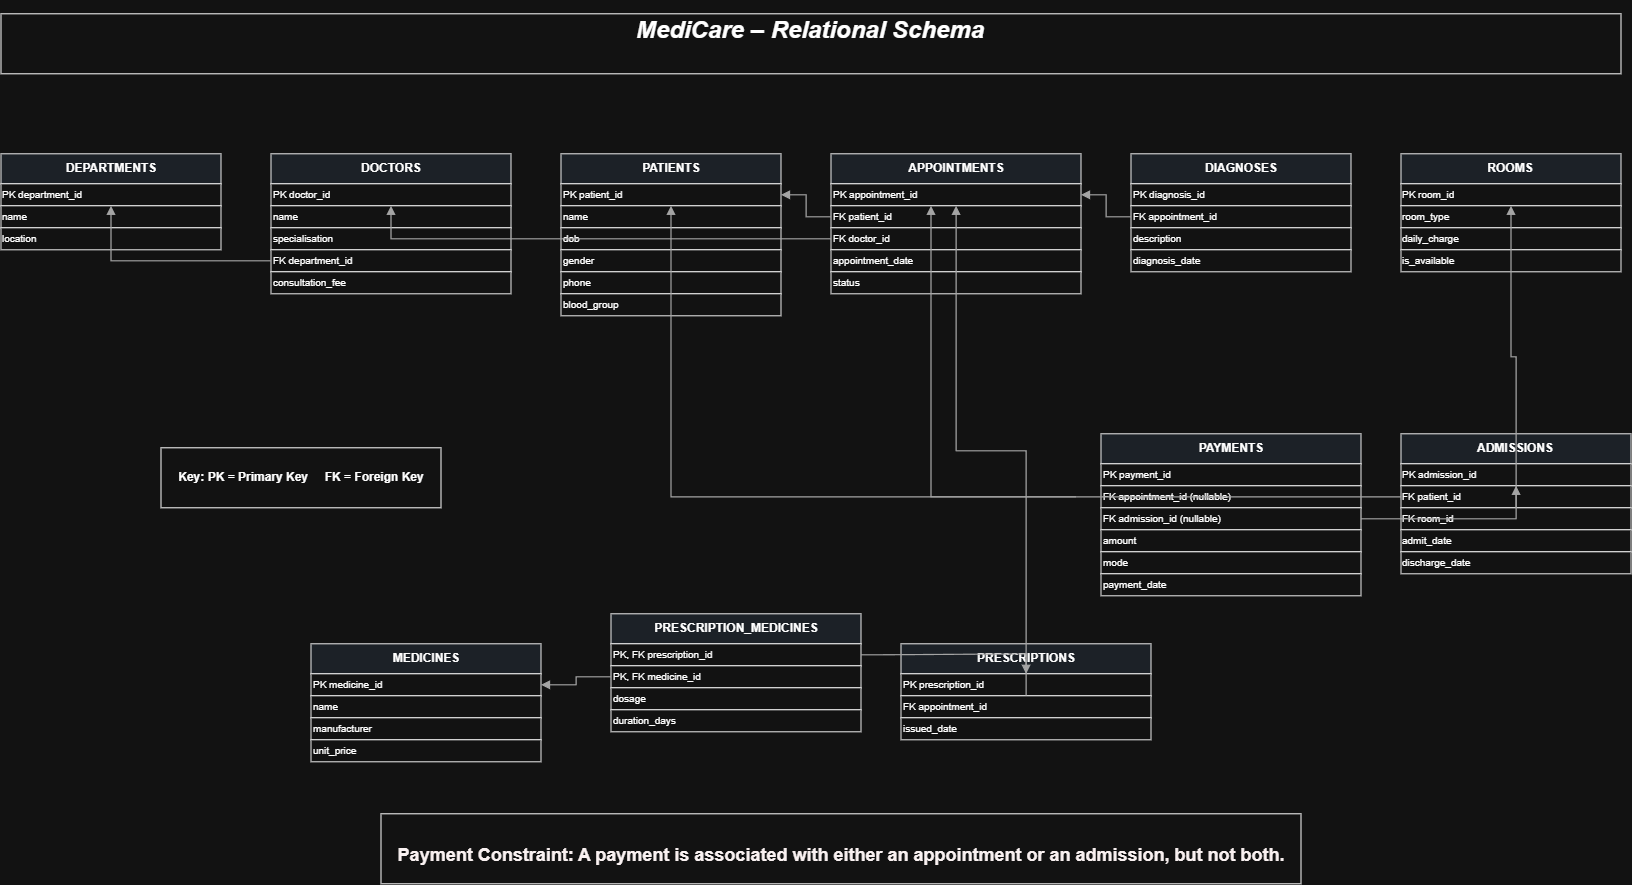

The diagram above was exported from draw.io. Its source (the exported page's mxGraphModel, read from the mxfile embedded in the PNG):
<mxGraphModel dx="2300" dy="2127" grid="1" gridSize="10" guides="1" tooltips="1" connect="1" arrows="1" fold="1" page="1" pageScale="1" pageWidth="1600" pageHeight="1000" math="0" shadow="0">
  <root>
    <mxCell id="0" />
    <mxCell id="1" parent="0" />
    <mxCell id="10" parent="1" style="rounded=0;whiteSpace=wrap;html=1;fillColor=#E9EEF5;strokeColor=#000000;fontStyle=1;align=center;verticalAlign=middle;" value="DEPARTMENTS" vertex="1">
      <mxGeometry height="30" width="220" x="60" y="80" as="geometry" />
    </mxCell>
    <mxCell id="11" parent="1" style="rounded=0;whiteSpace=wrap;html=1;fillColor=#FFFFFF;strokeColor=#000000;align=left;verticalAlign=middle;fontSize=10;" value="PK  department_id" vertex="1">
      <mxGeometry height="22" width="220" x="60" y="110" as="geometry" />
    </mxCell>
    <mxCell id="12" parent="1" style="rounded=0;whiteSpace=wrap;html=1;fillColor=#FFFFFF;strokeColor=#000000;align=left;verticalAlign=middle;fontSize=10;" value="    name" vertex="1">
      <mxGeometry height="22" width="220" x="60" y="132" as="geometry" />
    </mxCell>
    <mxCell id="13" parent="1" style="rounded=0;whiteSpace=wrap;html=1;fillColor=#FFFFFF;strokeColor=#000000;align=left;verticalAlign=middle;fontSize=10;" value="    location" vertex="1">
      <mxGeometry height="22" width="220" x="60" y="154" as="geometry" />
    </mxCell>
    <mxCell id="14" parent="1" style="rounded=0;whiteSpace=wrap;html=1;fillColor=#E9EEF5;strokeColor=#000000;fontStyle=1;align=center;verticalAlign=middle;" value="DOCTORS" vertex="1">
      <mxGeometry height="30" width="240" x="330" y="80" as="geometry" />
    </mxCell>
    <mxCell id="15" parent="1" style="rounded=0;whiteSpace=wrap;html=1;fillColor=#FFFFFF;strokeColor=#000000;align=left;verticalAlign=middle;fontSize=10;" value="PK  doctor_id" vertex="1">
      <mxGeometry height="22" width="240" x="330" y="110" as="geometry" />
    </mxCell>
    <mxCell id="16" parent="1" style="rounded=0;whiteSpace=wrap;html=1;fillColor=#FFFFFF;strokeColor=#000000;align=left;verticalAlign=middle;fontSize=10;" value="    name" vertex="1">
      <mxGeometry height="22" width="240" x="330" y="132" as="geometry" />
    </mxCell>
    <mxCell id="17" parent="1" style="rounded=0;whiteSpace=wrap;html=1;fillColor=#FFFFFF;strokeColor=#000000;align=left;verticalAlign=middle;fontSize=10;" value="    specialisation" vertex="1">
      <mxGeometry height="22" width="240" x="330" y="154" as="geometry" />
    </mxCell>
    <mxCell id="18" parent="1" style="rounded=0;whiteSpace=wrap;html=1;fillColor=#FFFFFF;strokeColor=#000000;align=left;verticalAlign=middle;fontSize=10;" value="FK  department_id" vertex="1">
      <mxGeometry height="22" width="240" x="330" y="176" as="geometry" />
    </mxCell>
    <mxCell id="19" parent="1" style="rounded=0;whiteSpace=wrap;html=1;fillColor=#FFFFFF;strokeColor=#000000;align=left;verticalAlign=middle;fontSize=10;" value="    consultation_fee" vertex="1">
      <mxGeometry height="22" width="240" x="330" y="198" as="geometry" />
    </mxCell>
    <mxCell id="20" parent="1" style="rounded=0;whiteSpace=wrap;html=1;fillColor=#E9EEF5;strokeColor=#000000;fontStyle=1;align=center;verticalAlign=middle;" value="PATIENTS" vertex="1">
      <mxGeometry height="30" width="220" x="620" y="80" as="geometry" />
    </mxCell>
    <mxCell id="21" parent="1" style="rounded=0;whiteSpace=wrap;html=1;fillColor=#FFFFFF;strokeColor=#000000;align=left;verticalAlign=middle;fontSize=10;" value="PK  patient_id" vertex="1">
      <mxGeometry height="22" width="220" x="620" y="110" as="geometry" />
    </mxCell>
    <mxCell id="22" parent="1" style="rounded=0;whiteSpace=wrap;html=1;fillColor=#FFFFFF;strokeColor=#000000;align=left;verticalAlign=middle;fontSize=10;" value="    name" vertex="1">
      <mxGeometry height="22" width="220" x="620" y="132" as="geometry" />
    </mxCell>
    <mxCell id="23" parent="1" style="rounded=0;whiteSpace=wrap;html=1;fillColor=#FFFFFF;strokeColor=#000000;align=left;verticalAlign=middle;fontSize=10;" value="    dob" vertex="1">
      <mxGeometry height="22" width="220" x="620" y="154" as="geometry" />
    </mxCell>
    <mxCell id="24" parent="1" style="rounded=0;whiteSpace=wrap;html=1;fillColor=#FFFFFF;strokeColor=#000000;align=left;verticalAlign=middle;fontSize=10;" value="    gender" vertex="1">
      <mxGeometry height="22" width="220" x="620" y="176" as="geometry" />
    </mxCell>
    <mxCell id="25" parent="1" style="rounded=0;whiteSpace=wrap;html=1;fillColor=#FFFFFF;strokeColor=#000000;align=left;verticalAlign=middle;fontSize=10;" value="    phone" vertex="1">
      <mxGeometry height="22" width="220" x="620" y="198" as="geometry" />
    </mxCell>
    <mxCell id="26" parent="1" style="rounded=0;whiteSpace=wrap;html=1;fillColor=#FFFFFF;strokeColor=#000000;align=left;verticalAlign=middle;fontSize=10;" value="    blood_group" vertex="1">
      <mxGeometry height="22" width="220" x="620" y="220" as="geometry" />
    </mxCell>
    <mxCell id="27" parent="1" style="rounded=0;whiteSpace=wrap;html=1;fillColor=#E9EEF5;strokeColor=#000000;fontStyle=1;align=center;verticalAlign=middle;" value="APPOINTMENTS" vertex="1">
      <mxGeometry height="30" width="250" x="890" y="80" as="geometry" />
    </mxCell>
    <mxCell id="28" parent="1" style="rounded=0;whiteSpace=wrap;html=1;fillColor=#FFFFFF;strokeColor=#000000;align=left;verticalAlign=middle;fontSize=10;" value="PK  appointment_id" vertex="1">
      <mxGeometry height="22" width="250" x="890" y="110" as="geometry" />
    </mxCell>
    <mxCell id="29" parent="1" style="rounded=0;whiteSpace=wrap;html=1;fillColor=#FFFFFF;strokeColor=#000000;align=left;verticalAlign=middle;fontSize=10;" value="FK  patient_id" vertex="1">
      <mxGeometry height="22" width="250" x="890" y="132" as="geometry" />
    </mxCell>
    <mxCell id="30" parent="1" style="rounded=0;whiteSpace=wrap;html=1;fillColor=#FFFFFF;strokeColor=#000000;align=left;verticalAlign=middle;fontSize=10;" value="FK  doctor_id" vertex="1">
      <mxGeometry height="22" width="250" x="890" y="154" as="geometry" />
    </mxCell>
    <mxCell id="31" parent="1" style="rounded=0;whiteSpace=wrap;html=1;fillColor=#FFFFFF;strokeColor=#000000;align=left;verticalAlign=middle;fontSize=10;" value="    appointment_date" vertex="1">
      <mxGeometry height="22" width="250" x="890" y="176" as="geometry" />
    </mxCell>
    <mxCell id="32" parent="1" style="rounded=0;whiteSpace=wrap;html=1;fillColor=#FFFFFF;strokeColor=#000000;align=left;verticalAlign=middle;fontSize=10;" value="    status" vertex="1">
      <mxGeometry height="22" width="250" x="890" y="198" as="geometry" />
    </mxCell>
    <mxCell id="33" parent="1" style="rounded=0;whiteSpace=wrap;html=1;fillColor=#E9EEF5;strokeColor=#000000;fontStyle=1;align=center;verticalAlign=middle;" value="DIAGNOSES" vertex="1">
      <mxGeometry height="30" width="220" x="1190" y="80" as="geometry" />
    </mxCell>
    <mxCell id="34" parent="1" style="rounded=0;whiteSpace=wrap;html=1;fillColor=#FFFFFF;strokeColor=#000000;align=left;verticalAlign=middle;fontSize=10;" value="PK  diagnosis_id" vertex="1">
      <mxGeometry height="22" width="220" x="1190" y="110" as="geometry" />
    </mxCell>
    <mxCell id="35" parent="1" style="rounded=0;whiteSpace=wrap;html=1;fillColor=#FFFFFF;strokeColor=#000000;align=left;verticalAlign=middle;fontSize=10;" value="FK  appointment_id" vertex="1">
      <mxGeometry height="22" width="220" x="1190" y="132" as="geometry" />
    </mxCell>
    <mxCell id="36" parent="1" style="rounded=0;whiteSpace=wrap;html=1;fillColor=#FFFFFF;strokeColor=#000000;align=left;verticalAlign=middle;fontSize=10;" value="    description" vertex="1">
      <mxGeometry height="22" width="220" x="1190" y="154" as="geometry" />
    </mxCell>
    <mxCell id="37" parent="1" style="rounded=0;whiteSpace=wrap;html=1;fillColor=#FFFFFF;strokeColor=#000000;align=left;verticalAlign=middle;fontSize=10;" value="    diagnosis_date" vertex="1">
      <mxGeometry height="22" width="220" x="1190" y="176" as="geometry" />
    </mxCell>
    <mxCell id="38" parent="1" style="rounded=0;whiteSpace=wrap;html=1;fillColor=#E9EEF5;strokeColor=#000000;fontStyle=1;align=center;verticalAlign=middle;" value="ROOMS" vertex="1">
      <mxGeometry height="30" width="220" x="1460" y="80" as="geometry" />
    </mxCell>
    <mxCell id="39" parent="1" style="rounded=0;whiteSpace=wrap;html=1;fillColor=#FFFFFF;strokeColor=#000000;align=left;verticalAlign=middle;fontSize=10;" value="PK  room_id" vertex="1">
      <mxGeometry height="22" width="220" x="1460" y="110" as="geometry" />
    </mxCell>
    <mxCell id="40" parent="1" style="rounded=0;whiteSpace=wrap;html=1;fillColor=#FFFFFF;strokeColor=#000000;align=left;verticalAlign=middle;fontSize=10;" value="    room_type" vertex="1">
      <mxGeometry height="22" width="220" x="1460" y="132" as="geometry" />
    </mxCell>
    <mxCell id="41" parent="1" style="rounded=0;whiteSpace=wrap;html=1;fillColor=#FFFFFF;strokeColor=#000000;align=left;verticalAlign=middle;fontSize=10;" value="    daily_charge" vertex="1">
      <mxGeometry height="22" width="220" x="1460" y="154" as="geometry" />
    </mxCell>
    <mxCell id="42" parent="1" style="rounded=0;whiteSpace=wrap;html=1;fillColor=#FFFFFF;strokeColor=#000000;align=left;verticalAlign=middle;fontSize=10;" value="    is_available" vertex="1">
      <mxGeometry height="22" width="220" x="1460" y="176" as="geometry" />
    </mxCell>
    <mxCell id="43" parent="1" style="rounded=0;whiteSpace=wrap;html=1;fillColor=#E9EEF5;strokeColor=#000000;fontStyle=1;align=center;verticalAlign=middle;" value="ADMISSIONS" vertex="1">
      <mxGeometry height="30" width="230" x="1460" y="360" as="geometry" />
    </mxCell>
    <mxCell id="44" parent="1" style="rounded=0;whiteSpace=wrap;html=1;fillColor=#FFFFFF;strokeColor=#000000;align=left;verticalAlign=middle;fontSize=10;" value="PK  admission_id" vertex="1">
      <mxGeometry height="22" width="230" x="1460" y="390" as="geometry" />
    </mxCell>
    <mxCell id="45" parent="1" style="rounded=0;whiteSpace=wrap;html=1;fillColor=#FFFFFF;strokeColor=#000000;align=left;verticalAlign=middle;fontSize=10;" value="FK  patient_id" vertex="1">
      <mxGeometry height="22" width="230" x="1460" y="412" as="geometry" />
    </mxCell>
    <mxCell id="46" parent="1" style="rounded=0;whiteSpace=wrap;html=1;fillColor=#FFFFFF;strokeColor=#000000;align=left;verticalAlign=middle;fontSize=10;" value="FK  room_id" vertex="1">
      <mxGeometry height="22" width="230" x="1460" y="434" as="geometry" />
    </mxCell>
    <mxCell id="47" parent="1" style="rounded=0;whiteSpace=wrap;html=1;fillColor=#FFFFFF;strokeColor=#000000;align=left;verticalAlign=middle;fontSize=10;" value="    admit_date" vertex="1">
      <mxGeometry height="22" width="230" x="1460" y="456" as="geometry" />
    </mxCell>
    <mxCell id="48" parent="1" style="rounded=0;whiteSpace=wrap;html=1;fillColor=#FFFFFF;strokeColor=#000000;align=left;verticalAlign=middle;fontSize=10;" value="    discharge_date" vertex="1">
      <mxGeometry height="22" width="230" x="1460" y="478" as="geometry" />
    </mxCell>
    <mxCell id="49" parent="1" style="rounded=0;whiteSpace=wrap;html=1;fillColor=#E9EEF5;strokeColor=#000000;fontStyle=1;align=center;verticalAlign=middle;" value="PAYMENTS" vertex="1">
      <mxGeometry height="30" width="260" x="1160" y="360" as="geometry" />
    </mxCell>
    <mxCell id="50" parent="1" style="rounded=0;whiteSpace=wrap;html=1;fillColor=#FFFFFF;strokeColor=#000000;align=left;verticalAlign=middle;fontSize=10;" value="PK  payment_id" vertex="1">
      <mxGeometry height="22" width="260" x="1160" y="390" as="geometry" />
    </mxCell>
    <mxCell id="51" parent="1" style="rounded=0;whiteSpace=wrap;html=1;fillColor=#FFFFFF;strokeColor=#000000;align=left;verticalAlign=middle;fontSize=10;" value="FK  appointment_id (nullable)" vertex="1">
      <mxGeometry height="22" width="260" x="1160" y="412" as="geometry" />
    </mxCell>
    <mxCell id="52" parent="1" style="rounded=0;whiteSpace=wrap;html=1;fillColor=#FFFFFF;strokeColor=#000000;align=left;verticalAlign=middle;fontSize=10;" value="FK  admission_id (nullable)" vertex="1">
      <mxGeometry height="22" width="260" x="1160" y="434" as="geometry" />
    </mxCell>
    <mxCell id="53" parent="1" style="rounded=0;whiteSpace=wrap;html=1;fillColor=#FFFFFF;strokeColor=#000000;align=left;verticalAlign=middle;fontSize=10;" value="    amount" vertex="1">
      <mxGeometry height="22" width="260" x="1160" y="456" as="geometry" />
    </mxCell>
    <mxCell id="54" parent="1" style="rounded=0;whiteSpace=wrap;html=1;fillColor=#FFFFFF;strokeColor=#000000;align=left;verticalAlign=middle;fontSize=10;" value="    mode" vertex="1">
      <mxGeometry height="22" width="260" x="1160" y="478" as="geometry" />
    </mxCell>
    <mxCell id="55" parent="1" style="rounded=0;whiteSpace=wrap;html=1;fillColor=#FFFFFF;strokeColor=#000000;align=left;verticalAlign=middle;fontSize=10;" value="    payment_date" vertex="1">
      <mxGeometry height="22" width="260" x="1160" y="500" as="geometry" />
    </mxCell>
    <mxCell id="56" parent="1" style="rounded=0;whiteSpace=wrap;html=1;fillColor=#E9EEF5;strokeColor=#000000;fontStyle=1;align=center;verticalAlign=middle;" value="PRESCRIPTIONS" vertex="1">
      <mxGeometry height="30" width="250" x="960" y="570" as="geometry" />
    </mxCell>
    <mxCell id="57" parent="1" style="rounded=0;whiteSpace=wrap;html=1;fillColor=#FFFFFF;strokeColor=#000000;align=left;verticalAlign=middle;fontSize=10;" value="PK  prescription_id" vertex="1">
      <mxGeometry height="22" width="250" x="960" y="600" as="geometry" />
    </mxCell>
    <mxCell id="58" parent="1" style="rounded=0;whiteSpace=wrap;html=1;fillColor=#FFFFFF;strokeColor=#000000;align=left;verticalAlign=middle;fontSize=10;" value="FK  appointment_id" vertex="1">
      <mxGeometry height="22" width="250" x="960" y="622" as="geometry" />
    </mxCell>
    <mxCell id="59" parent="1" style="rounded=0;whiteSpace=wrap;html=1;fillColor=#FFFFFF;strokeColor=#000000;align=left;verticalAlign=middle;fontSize=10;" value="    issued_date" vertex="1">
      <mxGeometry height="22" width="250" x="960" y="644" as="geometry" />
    </mxCell>
    <mxCell id="60" parent="1" style="rounded=0;whiteSpace=wrap;html=1;fillColor=#E9EEF5;strokeColor=#000000;fontStyle=1;align=center;verticalAlign=middle;" value="PRESCRIPTION_MEDICINES" vertex="1">
      <mxGeometry height="30" width="250" x="670" y="540" as="geometry" />
    </mxCell>
    <mxCell id="61" parent="1" style="rounded=0;whiteSpace=wrap;html=1;fillColor=#FFFFFF;strokeColor=#000000;align=left;verticalAlign=middle;fontSize=10;" value="PK, FK  prescription_id" vertex="1">
      <mxGeometry height="22" width="250" x="670" y="570" as="geometry" />
    </mxCell>
    <mxCell id="62" parent="1" style="rounded=0;whiteSpace=wrap;html=1;fillColor=#FFFFFF;strokeColor=#000000;align=left;verticalAlign=middle;fontSize=10;" value="PK, FK  medicine_id" vertex="1">
      <mxGeometry height="22" width="250" x="670" y="592" as="geometry" />
    </mxCell>
    <mxCell id="63" parent="1" style="rounded=0;whiteSpace=wrap;html=1;fillColor=#FFFFFF;strokeColor=#000000;align=left;verticalAlign=middle;fontSize=10;" value="    dosage" vertex="1">
      <mxGeometry height="22" width="250" x="670" y="614" as="geometry" />
    </mxCell>
    <mxCell id="64" parent="1" style="rounded=0;whiteSpace=wrap;html=1;fillColor=#FFFFFF;strokeColor=#000000;align=left;verticalAlign=middle;fontSize=10;" value="    duration_days" vertex="1">
      <mxGeometry height="22" width="250" x="670" y="636" as="geometry" />
    </mxCell>
    <mxCell id="65" parent="1" style="rounded=0;whiteSpace=wrap;html=1;fillColor=#E9EEF5;strokeColor=#000000;fontStyle=1;align=center;verticalAlign=middle;" value="MEDICINES" vertex="1">
      <mxGeometry height="30" width="230" x="370" y="570" as="geometry" />
    </mxCell>
    <mxCell id="66" parent="1" style="rounded=0;whiteSpace=wrap;html=1;fillColor=#FFFFFF;strokeColor=#000000;align=left;verticalAlign=middle;fontSize=10;" value="PK  medicine_id" vertex="1">
      <mxGeometry height="22" width="230" x="370" y="600" as="geometry" />
    </mxCell>
    <mxCell id="67" parent="1" style="rounded=0;whiteSpace=wrap;html=1;fillColor=#FFFFFF;strokeColor=#000000;align=left;verticalAlign=middle;fontSize=10;" value="    name" vertex="1">
      <mxGeometry height="22" width="230" x="370" y="622" as="geometry" />
    </mxCell>
    <mxCell id="68" parent="1" style="rounded=0;whiteSpace=wrap;html=1;fillColor=#FFFFFF;strokeColor=#000000;align=left;verticalAlign=middle;fontSize=10;" value="    manufacturer" vertex="1">
      <mxGeometry height="22" width="230" x="370" y="644" as="geometry" />
    </mxCell>
    <mxCell id="69" parent="1" style="rounded=0;whiteSpace=wrap;html=1;fillColor=#FFFFFF;strokeColor=#000000;align=left;verticalAlign=middle;fontSize=10;" value="    unit_price" vertex="1">
      <mxGeometry height="22" width="230" x="370" y="666" as="geometry" />
    </mxCell>
    <mxCell id="e1" edge="1" parent="1" source="18" style="edgeStyle=orthogonalEdgeStyle;rounded=0;orthogonalLoop=1;jettySize=auto;html=1;strokeColor=#555555;strokeWidth=1.2;endArrow=block;endFill=1;startArrow=none;" target="11" value="">
      <mxGeometry relative="1" as="geometry" />
    </mxCell>
    <mxCell id="e2" edge="1" parent="1" source="29" style="edgeStyle=orthogonalEdgeStyle;rounded=0;orthogonalLoop=1;jettySize=auto;html=1;strokeColor=#555555;strokeWidth=1.2;endArrow=block;endFill=1;startArrow=none;" target="21" value="">
      <mxGeometry relative="1" as="geometry" />
    </mxCell>
    <mxCell id="e3" edge="1" parent="1" source="30" style="edgeStyle=orthogonalEdgeStyle;rounded=0;orthogonalLoop=1;jettySize=auto;html=1;strokeColor=#555555;strokeWidth=1.2;endArrow=block;endFill=1;startArrow=none;" target="15" value="">
      <mxGeometry relative="1" as="geometry" />
    </mxCell>
    <mxCell id="e4" edge="1" parent="1" source="35" style="edgeStyle=orthogonalEdgeStyle;rounded=0;orthogonalLoop=1;jettySize=auto;html=1;strokeColor=#555555;strokeWidth=1.2;endArrow=block;endFill=1;startArrow=none;" target="28" value="">
      <mxGeometry relative="1" as="geometry" />
    </mxCell>
    <mxCell id="e5" edge="1" parent="1" source="46" style="edgeStyle=orthogonalEdgeStyle;rounded=0;orthogonalLoop=1;jettySize=auto;html=1;strokeColor=#555555;strokeWidth=1.2;endArrow=block;endFill=1;startArrow=none;" target="39" value="">
      <mxGeometry relative="1" as="geometry" />
    </mxCell>
    <mxCell id="e6" edge="1" parent="1" source="45" style="edgeStyle=orthogonalEdgeStyle;rounded=0;orthogonalLoop=1;jettySize=auto;html=1;strokeColor=#555555;strokeWidth=1.2;endArrow=block;endFill=1;startArrow=none;" target="21" value="">
      <mxGeometry relative="1" as="geometry" />
    </mxCell>
    <mxCell id="e7" edge="1" parent="1" style="edgeStyle=orthogonalEdgeStyle;rounded=0;orthogonalLoop=1;jettySize=auto;html=1;strokeColor=#555555;strokeWidth=1.2;endArrow=block;endFill=1;startArrow=none;" value="">
      <mxGeometry relative="1" as="geometry">
        <mxPoint x="1135" y="423" as="sourcePoint" />
        <mxPoint x="990" y="132" as="targetPoint" />
      </mxGeometry>
    </mxCell>
    <mxCell id="e8" edge="1" parent="1" source="52" style="edgeStyle=orthogonalEdgeStyle;rounded=0;orthogonalLoop=1;jettySize=auto;html=1;strokeColor=#555555;strokeWidth=1.2;endArrow=block;endFill=1;startArrow=none;" target="44" value="">
      <mxGeometry relative="1" as="geometry" />
    </mxCell>
    <mxCell id="e9" edge="1" parent="1" source="58" style="edgeStyle=orthogonalEdgeStyle;rounded=0;orthogonalLoop=1;jettySize=auto;html=1;strokeColor=#555555;strokeWidth=1.2;endArrow=block;endFill=1;startArrow=none;" target="28" value="">
      <mxGeometry relative="1" as="geometry" />
    </mxCell>
    <mxCell id="e10" edge="1" parent="1" source="61" style="edgeStyle=orthogonalEdgeStyle;rounded=0;orthogonalLoop=1;jettySize=auto;html=1;strokeColor=#555555;strokeWidth=1.2;endArrow=block;endFill=1;startArrow=none;" target="57" value="">
      <mxGeometry relative="1" as="geometry" />
    </mxCell>
    <mxCell id="e11" edge="1" parent="1" source="62" style="edgeStyle=orthogonalEdgeStyle;rounded=0;orthogonalLoop=1;jettySize=auto;html=1;strokeColor=#555555;strokeWidth=1.2;endArrow=block;endFill=1;startArrow=none;" target="66" value="">
      <mxGeometry relative="1" as="geometry" />
    </mxCell>
    <mxCell id="V7XC-oNbtP24BJCNIcYw-69" parent="1" style="whiteSpace=wrap;html=1;" value="&lt;h1 dir=&quot;auto&quot;&gt;&lt;span role=&quot;text&quot; style=&quot;&quot;&gt;&lt;i&gt;MediCare – Relational Schema&lt;/i&gt;&lt;/span&gt;&lt;/h1&gt;&lt;br&gt;&lt;p dir=&quot;auto&quot;&gt;&lt;/p&gt;" vertex="1">
      <mxGeometry height="60" width="1620" x="60" y="-60" as="geometry" />
    </mxCell>
    <mxCell id="V7XC-oNbtP24BJCNIcYw-74" parent="1" style="whiteSpace=wrap;html=1;" value="&lt;br&gt;&lt;font style=&quot;&quot;&gt;&lt;span style=&quot;font-family: Helvetica; font-style: normal; font-variant-ligatures: normal; font-variant-caps: normal; letter-spacing: normal; orphans: 2; text-align: left; text-indent: 0px; text-transform: none; widows: 2; word-spacing: 0px; -webkit-text-stroke-width: 0px; white-space: nowrap; text-decoration-thickness: initial; text-decoration-style: initial; text-decoration-color: initial; float: none; color: light-dark(rgb(255, 255, 255), rgb(249, 241, 241)); display: inline !important;&quot;&gt;&lt;b style=&quot;&quot;&gt;&lt;font style=&quot;font-size: 18px;&quot;&gt;Payment Constraint: A payment is associated with either an appointment or an admission, but not both.&lt;/font&gt;&lt;/b&gt;&lt;/span&gt;&lt;br&gt;&lt;/font&gt;" vertex="1">
      <mxGeometry height="70" width="920" x="440" y="740" as="geometry" />
    </mxCell>
    <mxCell id="V7XC-oNbtP24BJCNIcYw-76" parent="1" style="whiteSpace=wrap;html=1;" value="&lt;span style=&quot;text-align: left; white-space: nowrap;&quot;&gt;&lt;b&gt;Key: PK = Primary Key &amp;nbsp;&amp;nbsp;&amp;nbsp; FK = Foreign Key&lt;/b&gt;&lt;/span&gt;" vertex="1">
      <mxGeometry height="60" width="280" x="220" y="374" as="geometry" />
    </mxCell>
  </root>
</mxGraphModel>